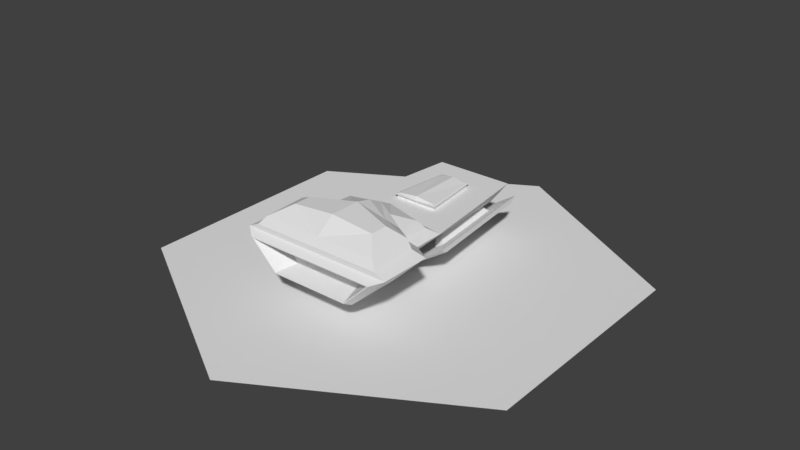 # Source: Scout_2.blend  (saved by Blender 2.80.75; exported with 4.5.12 LTS)
import bpy
from mathutils import Matrix  # noqa: F401  (used for matrix-valued properties, if any)

bpy.ops.wm.read_factory_settings(use_empty=True)
scene = bpy.context.scene
scene.name = 'Scene'

# ---- collections
col_collection_1 = bpy.data.collections.new('Collection 1'); scene.collection.children.link(col_collection_1)

# ---- materials (node trees are filled in below, after node groups)
mat_none = bpy.data.materials.new('None')
mat_none.alpha_threshold = 0.0
mat_none.use_transparent_shadow = False
mat_none.roughness = 0.5

# ---- material node trees

# ---- world
world_world = bpy.data.worlds.new('World'); scene.world = world_world
world_world.color = (0.05088, 0.05088, 0.05088)
world_world.use_sun_shadow = False
world_world.sun_shadow_jitter_overblur = 0.0
world_world.cycles.sampling_method = 'MANUAL'

# ---- meshes
me_cube_001 = bpy.data.meshes.new('Cube.001')
me_cube_001.from_pydata([(0.1243, -0.04408, 0.1446), (0.1847, -0.07273, 0.2707), (0.09134, 0.4852, 0.1446), (0.1703, 0.4852, 0.2487), (0.07351, 0.5106, 0.1774), (0.07351, 0.5106, 0.2159), (0.1847, -0.1996, 0.2771), (0.1243, -0.178, 0.1446), (0.2856, -0.2773, 0.2997), (0.1784, -0.2556, 0.1219), (0.28, -0.516, 0.2501), (0.1698, -0.516, 0.1432), (0.2856, -0.4798, 0.2934), (0.1784, -0.4804, 0.1219), (0.2887, -0.516, 0.2536), (0.1712, -0.516, 0.1397), (0.2395, -0.4219, 0.2423), (0.1452, -0.4219, 0.1509), (0.06397, 0.3429, 0.2487), (0.09236, 0.09816, 0.2487), (0.06397, 0.3429, 0.2577), (0.09236, 0.09816, 0.2577), (0.06932, 0.3532, 0.2668), (0.1001, 0.08792, 0.2668), (0.06213, 0.3394, 0.2697), (0.0897, 0.1017, 0.2697), (0.2317, -0.04408, 0.2487), (0.2317, -0.178, 0.2487), (0.3326, -0.2556, 0.2714), (0.3326, -0.4804, 0.2714), (0.1672, -0.201, 0.3123), (0.2586, -0.2713, 0.3329), (0.09682, -0.1729, 0.3383), (0.1882, -0.3796, 0.3699), (0.1672, -0.1027, 0.3066), (0.1256, -0.2334, 0.3494), (0.1882, -0.3037, 0.3699), (0.2586, -0.459, 0.3271), (0.0, 0.4852, 0.1446), (0.0, 0.4852, 0.2487), (0.0, -0.04408, 0.1446), (0.0, -0.008753, 0.2487), (0.0, 0.5106, 0.1774), (0.0, 0.5106, 0.2159), (0.0, -0.178, 0.1446), (0.0, -0.2556, 0.1219), (0.0, -0.4804, 0.1219), (0.0, -0.4804, 0.2714), (0.0, -0.516, 0.1397), (0.0, -0.516, 0.2536), (0.0, -0.516, 0.1432), (0.0, -0.516, 0.2501), (0.0, -0.4219, 0.1509), (0.0, -0.4219, 0.2423), (0.0, 0.3429, 0.2487), (0.0, 0.09816, 0.2487), (0.0, 0.3429, 0.2577), (0.0, 0.09816, 0.2577), (-4.751e-09, 0.3532, 0.2668), (0.0, 0.08792, 0.2668), (-4.751e-09, 0.3394, 0.2809), (0.0, 0.1017, 0.2809), (0.0, -0.0374, 0.2707), (0.0, -0.4798, 0.2934), (0.0, -0.174, 0.3688), (0.0, -0.2443, 0.3867), (0.0, -0.05518, 0.3066), (0.0, -0.459, 0.3271), (0.0, -0.1135, 0.3383), (0.0, -0.3796, 0.3867), (0.1244, 0.01469, 0.08795), (0.2122, 0.01469, 0.1463), (0.07814, 0.4459, 0.08795), (0.1659, 0.4459, 0.1463), (0.1722, 0.05063, 0.144), (0.1365, 0.05063, 0.1203), (0.09816, 0.4078, 0.1203), (0.1339, 0.4078, 0.144), (0.1883, 0.5168, 0.188), (0.25, -0.05838, 0.188), (0.02033, 0.5168, 0.07632), (0.08204, -0.05838, 0.07632), (0.1049, 0.3599, 0.1851), (0.1336, 0.0923, 0.1851), (0.07817, 0.3599, 0.1673), (0.1069, 0.0923, 0.1673), (0.1914, 0.4809, 0.1658), (0.0451, 0.4809, 0.06848), (0.09886, -0.02028, 0.06848), (0.2452, -0.02028, 0.1658), (0.177, 0.4611, 0.1548), (0.06375, 0.4611, 0.07947), (0.1133, -0.0005441, 0.07947), (0.2266, -0.0005441, 0.1548), (0.1787, 0.4613, 0.1523), (0.06537, 0.4613, 0.07702), (0.1149, -0.0003696, 0.07702), (0.2282, -0.0003696, 0.1523), (0.1675, 0.4461, 0.1438), (0.07977, 0.4461, 0.0855), (0.126, 0.01486, 0.0855), (0.2138, 0.01486, 0.1438)], [], [(2, 3, 26, 0), (38, 2, 0, 40), (18, 19, 26, 3), (42, 43, 5, 4), (3, 2, 4, 5), (39, 3, 5, 43), (63, 12, 37, 67), (40, 0, 7, 44), (12, 8, 31, 37), (0, 26, 27, 7), (45, 9, 13, 46), (7, 27, 28, 9), (44, 7, 9, 45), (50, 11, 17, 52), (9, 28, 29, 13), (14, 15, 13, 29), (49, 14, 29, 47), (10, 11, 15, 14), (51, 10, 14, 49), (11, 10, 16, 17), (19, 18, 20, 21), (54, 18, 3, 39), (57, 21, 23, 59), (55, 19, 21, 57), (23, 22, 24, 25), (21, 20, 22, 23), (59, 23, 25, 61), (62, 1, 26, 41), (1, 6, 27, 26), (6, 8, 28, 27), (8, 12, 29, 28), (8, 6, 30, 31), (6, 1, 34, 30), (32, 66, 68), (32, 35, 30, 34), (35, 36, 31, 30), (36, 33, 37, 31), (33, 69, 67, 37), (36, 65, 69, 33), (68, 35, 32), (35, 65, 36), (12, 63, 47, 29), (22, 58, 60, 24), (24, 60, 61, 25), (20, 56, 58, 22), (18, 54, 56, 20), (19, 55, 41, 26), (10, 51, 53, 16), (17, 16, 53, 52), (11, 50, 48, 15), (15, 48, 46, 13), (1, 62, 66, 34), (2, 38, 42, 4), (35, 64, 65), (68, 64, 35), (32, 34, 66), (88, 87, 80, 81), (72, 70, 71, 73), (86, 89, 79, 78), (89, 88, 81, 79), (75, 76, 84, 85), (87, 86, 78, 80), (74, 77, 78, 79), (77, 76, 80, 78), (75, 74, 79, 81), (76, 75, 81, 80), (84, 82, 83, 85), (76, 77, 82, 84), (74, 75, 85, 83), (77, 74, 83, 82), (91, 90, 86, 87), (92, 91, 87, 88), (90, 93, 89, 86), (93, 92, 88, 89), (93, 90, 94, 97), (72, 73, 98, 99), (73, 71, 101, 98), (91, 92, 96, 95), (99, 98, 94, 95), (100, 99, 95, 96), (98, 101, 97, 94), (101, 100, 96, 97), (71, 70, 100, 101), (90, 91, 95, 94), (70, 72, 99, 100), (92, 93, 97, 96)])
_uv = me_cube_001.uv_layers.new(name='UVMap')
_uv.uv.foreach_set('vector', [0.375, 0.5, 0.625, 0.5, 0.625, 0.75, 0.375, 0.75, 0.25, 0.5, 0.375, 0.5, 0.375, 0.75, 0.25, 0.75, 0.6846, 0.541, 0.6751, 0.709, 0.625, 0.75, 0.625, 0.5, 0.375, 0.375, 0.625, 0.375, 0.625, 0.5, 0.375, 0.5, 0.625, 0.5, 0.375, 0.5, 0.375, 0.5, 0.625, 0.5, 0.75, 0.5, 0.625, 0.5, 0.625, 0.5, 0.75, 0.5, 0.75, 0.75, 0.6427, 0.75, 0.6427, 0.75, 0.75, 0.75, 0.25, 0.75, 0.375, 0.75, 0.375, 0.75, 0.25, 0.75, 0.6427, 0.75, 0.6427, 0.75, 0.6427, 0.75, 0.6427, 0.75, 0.375, 0.75, 0.625, 0.75, 0.625, 0.75, 0.375, 0.75, 0.25, 0.75, 0.375, 0.75, 0.375, 0.75, 0.25, 0.75, 0.375, 0.75, 0.625, 0.75, 0.625, 0.75, 0.375, 0.75, 0.25, 0.75, 0.375, 0.75, 0.375, 0.75, 0.25, 0.75, 0.4106, 0.875, 0.4106, 0.7651, 0.4106, 0.7651, 0.4106, 0.875, 0.375, 0.75, 0.625, 0.75, 0.625, 0.75, 0.375, 0.75, 0.5952, 0.7601, 0.4048, 0.7627, 0.375, 0.75, 0.625, 0.75, 0.5952, 0.875, 0.5952, 0.7601, 0.625, 0.75, 0.625, 0.875, 0.5894, 0.7623, 0.4106, 0.7651, 0.4048, 0.7627, 0.5952, 0.7601, 0.5894, 0.875, 0.5894, 0.7623, 0.5952, 0.7601, 0.5952, 0.875, 0.4106, 0.7651, 0.5894, 0.7623, 0.5894, 0.7623, 0.4106, 0.7651, 0.6751, 0.709, 0.6846, 0.541, 0.6846, 0.541, 0.6751, 0.709, 0.75, 0.541, 0.6846, 0.541, 0.625, 0.5, 0.75, 0.5, 0.75, 0.709, 0.6751, 0.709, 0.6751, 0.709, 0.75, 0.709, 0.75, 0.709, 0.6751, 0.709, 0.6751, 0.709, 0.75, 0.709, 0.6751, 0.709, 0.6846, 0.541, 0.6846, 0.541, 0.6751, 0.709, 0.6751, 0.709, 0.6846, 0.541, 0.6846, 0.541, 0.6751, 0.709, 0.75, 0.709, 0.6751, 0.709, 0.6751, 0.709, 0.75, 0.709, 0.75, 0.75, 0.6504, 0.75, 0.625, 0.75, 0.75, 0.75, 0.6504, 0.75, 0.6589, 0.75, 0.625, 0.75, 0.625, 0.75, 0.6589, 0.75, 0.6427, 0.75, 0.625, 0.75, 0.625, 0.75, 0.6427, 0.75, 0.6427, 0.75, 0.625, 0.75, 0.625, 0.75, 0.6427, 0.75, 0.6589, 0.75, 0.6589, 0.75, 0.6427, 0.75, 0.6589, 0.75, 0.6504, 0.75, 0.6504, 0.75, 0.6589, 0.75, 0.6959, 0.75, 0.75, 0.75, 0.75, 0.75, 0.6959, 0.75, 0.7032, 0.75, 0.6589, 0.75, 0.6504, 0.75, 0.7032, 0.75, 0.6719, 0.75, 0.6427, 0.75, 0.6589, 0.75, 0.6719, 0.75, 0.6719, 0.75, 0.6427, 0.75, 0.6427, 0.75, 0.6719, 0.75, 0.75, 0.75, 0.75, 0.75, 0.6427, 0.75, 0.6719, 0.75, 0.75, 0.75, 0.75, 0.75, 0.6719, 0.75, 0.75, 0.75, 0.7032, 0.75, 0.6959, 0.75, 0.7032, 0.75, 0.75, 0.75, 0.6719, 0.75, 0.6427, 0.75, 0.75, 0.75, 0.75, 0.75, 0.625, 0.75, 0.6846, 0.541, 0.75, 0.541, 0.75, 0.541, 0.6846, 0.541, 0.6846, 0.541, 0.75, 0.541, 0.75, 0.709, 0.6751, 0.709, 0.6846, 0.541, 0.75, 0.541, 0.75, 0.541, 0.6846, 0.541, 0.6846, 0.541, 0.75, 0.541, 0.75, 0.541, 0.6846, 0.541, 0.6751, 0.709, 0.75, 0.709, 0.75, 0.75, 0.625, 0.75, 0.5894, 0.7623, 0.5894, 0.875, 0.5894, 0.875, 0.5894, 0.7623, 0.4106, 0.7651, 0.5894, 0.7623, 0.5894, 0.875, 0.4106, 0.875, 0.4106, 0.7651, 0.4106, 0.875, 0.4048, 0.875, 0.4048, 0.7627, 0.4048, 0.7627, 0.4048, 0.875, 0.375, 0.875, 0.375, 0.75, 0.6504, 0.75, 0.75, 0.75, 0.75, 0.75, 0.6504, 0.75, 0.375, 0.5, 0.25, 0.5, 0.25, 0.5, 0.375, 0.5, 0.7032, 0.75, 0.75, 0.75, 0.75, 0.75, 0.75, 0.75, 0.75, 0.75, 0.7032, 0.75, 0.6959, 0.75, 0.6504, 0.75, 0.75, 0.75, 0.375, 0.75, 0.375, 0.5, 0.375, 0.5, 0.375, 0.75, 0.425, 0.5174, 0.425, 0.7326, 0.575, 0.7326, 0.575, 0.5174, 0.625, 0.5, 0.625, 0.75, 0.625, 0.75, 0.625, 0.5, 0.625, 0.75, 0.375, 0.75, 0.375, 0.75, 0.625, 0.75, 0.4684, 0.7174, 0.4684, 0.5326, 0.4684, 0.5326, 0.4684, 0.7174, 0.375, 0.5, 0.625, 0.5, 0.625, 0.5, 0.375, 0.5, 0.5316, 0.7174, 0.5316, 0.5326, 0.625, 0.5, 0.625, 0.75, 0.5316, 0.5326, 0.4684, 0.5326, 0.375, 0.5, 0.625, 0.5, 0.4684, 0.7174, 0.5316, 0.7174, 0.625, 0.75, 0.375, 0.75, 0.4684, 0.5326, 0.4684, 0.7174, 0.375, 0.75, 0.375, 0.5, 0.4684, 0.5326, 0.5316, 0.5326, 0.5316, 0.7174, 0.4684, 0.7174, 0.4684, 0.5326, 0.5316, 0.5326, 0.5316, 0.5326, 0.4684, 0.5326, 0.5316, 0.7174, 0.4684, 0.7174, 0.4684, 0.7174, 0.5316, 0.7174, 0.5316, 0.5326, 0.5316, 0.7174, 0.5316, 0.7174, 0.5316, 0.5326, 0.4032, 0.5098, 0.5968, 0.5098, 0.625, 0.5, 0.375, 0.5, 0.4032, 0.7402, 0.4032, 0.5098, 0.375, 0.5, 0.375, 0.75, 0.5968, 0.5098, 0.5968, 0.7402, 0.625, 0.75, 0.625, 0.5, 0.5968, 0.7402, 0.4032, 0.7402, 0.375, 0.75, 0.625, 0.75, 0.5968, 0.7402, 0.5968, 0.5098, 0.5968, 0.5098, 0.5968, 0.7402, 0.425, 0.5174, 0.575, 0.5174, 0.575, 0.5174, 0.425, 0.5174, 0.575, 0.5174, 0.575, 0.7326, 0.575, 0.7326, 0.575, 0.5174, 0.4032, 0.5098, 0.4032, 0.7402, 0.4032, 0.7402, 0.4032, 0.5098, 0.425, 0.5174, 0.575, 0.5174, 0.5968, 0.5098, 0.4032, 0.5098, 0.425, 0.7326, 0.425, 0.5174, 0.4032, 0.5098, 0.4032, 0.7402, 0.575, 0.5174, 0.575, 0.7326, 0.5968, 0.7402, 0.5968, 0.5098, 0.575, 0.7326, 0.425, 0.7326, 0.4032, 0.7402, 0.5968, 0.7402, 0.575, 0.7326, 0.425, 0.7326, 0.425, 0.7326, 0.575, 0.7326, 0.5968, 0.5098, 0.4032, 0.5098, 0.4032, 0.5098, 0.5968, 0.5098, 0.425, 0.7326, 0.425, 0.5174, 0.425, 0.5174, 0.425, 0.7326, 0.4032, 0.7402, 0.5968, 0.7402, 0.5968, 0.7402, 0.4032, 0.7402])
me_cube_001.use_remesh_preserve_volume = False
me_cube_001.use_remesh_preserve_attributes = False
me_cube_001.use_mirror_vertex_groups = False
me_cube_001.update()
me_tile = bpy.data.meshes.new('Tile')
me_tile.from_pydata([(0.0, 0.0, 0.0), (0.0, 0.0, 1.0), (0.866, 0.0, 0.5), (0.866, 0.0, -0.5), (0.0, 0.0, -1.0), (-0.866, 0.0, -0.5), (-0.866, 0.0, 0.5)], [], [(0, 1, 2), (0, 2, 3), (0, 3, 4), (0, 4, 5), (0, 5, 6), (0, 6, 1)])
_k = set([(1, 2), (1, 6), (2, 3), (3, 4), (4, 5), (5, 6)])
me_tile.attributes.new('sharp_edge', 'BOOLEAN', 'EDGE').data.foreach_set('value', [ (min(e.vertices), max(e.vertices)) in _k for e in me_tile.edges])
_uv = me_tile.uv_layers.new(name='UVMap')
_uv.uv.foreach_set('vector', [0.5, 0.5, 0.0, 0.75, 6.883e-08, 0.25, 0.5, 0.5, 6.883e-08, 0.25, 0.5, 0.0, 0.5, 0.5, 0.5, 0.0, 1.0, 0.25, 0.5, 0.5, 1.0, 0.25, 1.0, 0.75, 0.5, 0.5, 1.0, 0.75, 0.5, 1.0, 0.5, 0.5, 0.5, 1.0, 0.0, 0.75])
me_tile.materials.append(mat_none)
me_tile.use_remesh_preserve_volume = False
me_tile.use_remesh_preserve_attributes = False
me_tile.use_mirror_vertex_groups = False
me_tile.update()
me_tile.normals_split_custom_set([tuple(v) for v in zip(*[iter([0.0, 1.0, 0.0, 0.0, 1.0, 0.0, 0.0, 1.0, 0.0, 0.0, 1.0, 0.0, 0.0, 1.0, 0.0, 0.0, 1.0, 0.0, 0.0, 1.0, 0.0, 0.0, 1.0, 0.0, 0.0, 1.0, 0.0, 0.0, 1.0, 0.0, 0.0, 1.0, 0.0, 0.0, 1.0, 0.0, 0.0, 1.0, 0.0, 0.0, 1.0, 0.0, 0.0, 1.0, 0.0, 0.0, 1.0, 0.0, 0.0, 1.0, 0.0, 0.0, 1.0, 0.0])] * 3)])

# ---- objects
ob_empty = bpy.data.objects.new('Empty', None)
ob_scout = bpy.data.objects.new('Scout', me_cube_001)
ob_tile_surface = bpy.data.objects.new('Tile Surface', me_tile)

# ---- transforms, parenting, visibility, modifiers, constraints
ob_empty.location = (-0.869, -0.01196, -0.01)
ob_empty.scale = (5.476, 5.476, 5.476)
ob_empty.empty_display_type = 'IMAGE'
ob_empty.empty_display_size = 5.0
ob_empty.use_empty_image_alpha = True
ob_empty.color = (1.0, 1.0, 1.0, 0.2244)
ob_empty.hide_select = True
ob_empty.lineart.crease_threshold = 0.0
ob_scout.location = (0.0, 0.0, 0.0)
ob_scout.lineart.crease_threshold = 0.0
_m = ob_scout.modifiers.new('Mirror', 'MIRROR')
ob_tile_surface.location = (0.0, 0.0, 0.0)
ob_tile_surface.rotation_euler = (1.571, -0.0, 0.0)
ob_tile_surface.lineart.crease_threshold = 0.0

# ---- collection membership
scene.collection.objects.link(ob_empty)
scene.collection.objects.link(ob_scout)
col_collection_1.objects.link(ob_tile_surface)

# ---- scene / render settings (as saved in the file)
scene.frame_start = 1; scene.frame_end = 250; scene.frame_set(1)
scene.render.engine = 'BLENDER_EEVEE_NEXT'
scene.render.resolution_percentage = 50
scene.render.dither_intensity = 0.0
scene.cycles.use_denoising = False
scene.cycles.samples = 128
scene.cycles.sampling_pattern = 'TABULATED_SOBOL'
scene.cycles.use_adaptive_sampling = False
scene.cycles.use_light_tree = False
scene.cycles.blur_glossy = 0.0
scene.cycles.sample_clamp_indirect = 0.0
scene.view_settings.view_transform = 'Standard'
bpy.context.view_layer.update()

# ---- added for rendering (the .blend has no active camera and no usable light): camera, sun
cam_auto = bpy.data.cameras.new('AutoCamera')
cam_auto.lens = 50.0
cam_auto.sensor_width = 36.0
cam_auto.clip_end = 1000.0
ob_auto_camera = bpy.data.objects.new('AutoCamera', cam_auto)
scene.collection.objects.link(ob_auto_camera)
ob_auto_camera.location = (2.47392, -2.9687, 2.17246)
ob_auto_camera.rotation_euler = (1.09748, -7.21219e-08, 0.694738)
scene.camera = ob_auto_camera
light_auto_sun = bpy.data.lights.new('AutoSun', 'SUN')
light_auto_sun.energy = 3.0
light_auto_sun.angle = 0.0523599
ob_auto_sun = bpy.data.objects.new('AutoSun', light_auto_sun)
scene.collection.objects.link(ob_auto_sun)
ob_auto_sun.rotation_euler = (0.872665, 0.174533, 0.523599)
bpy.context.view_layer.update()
